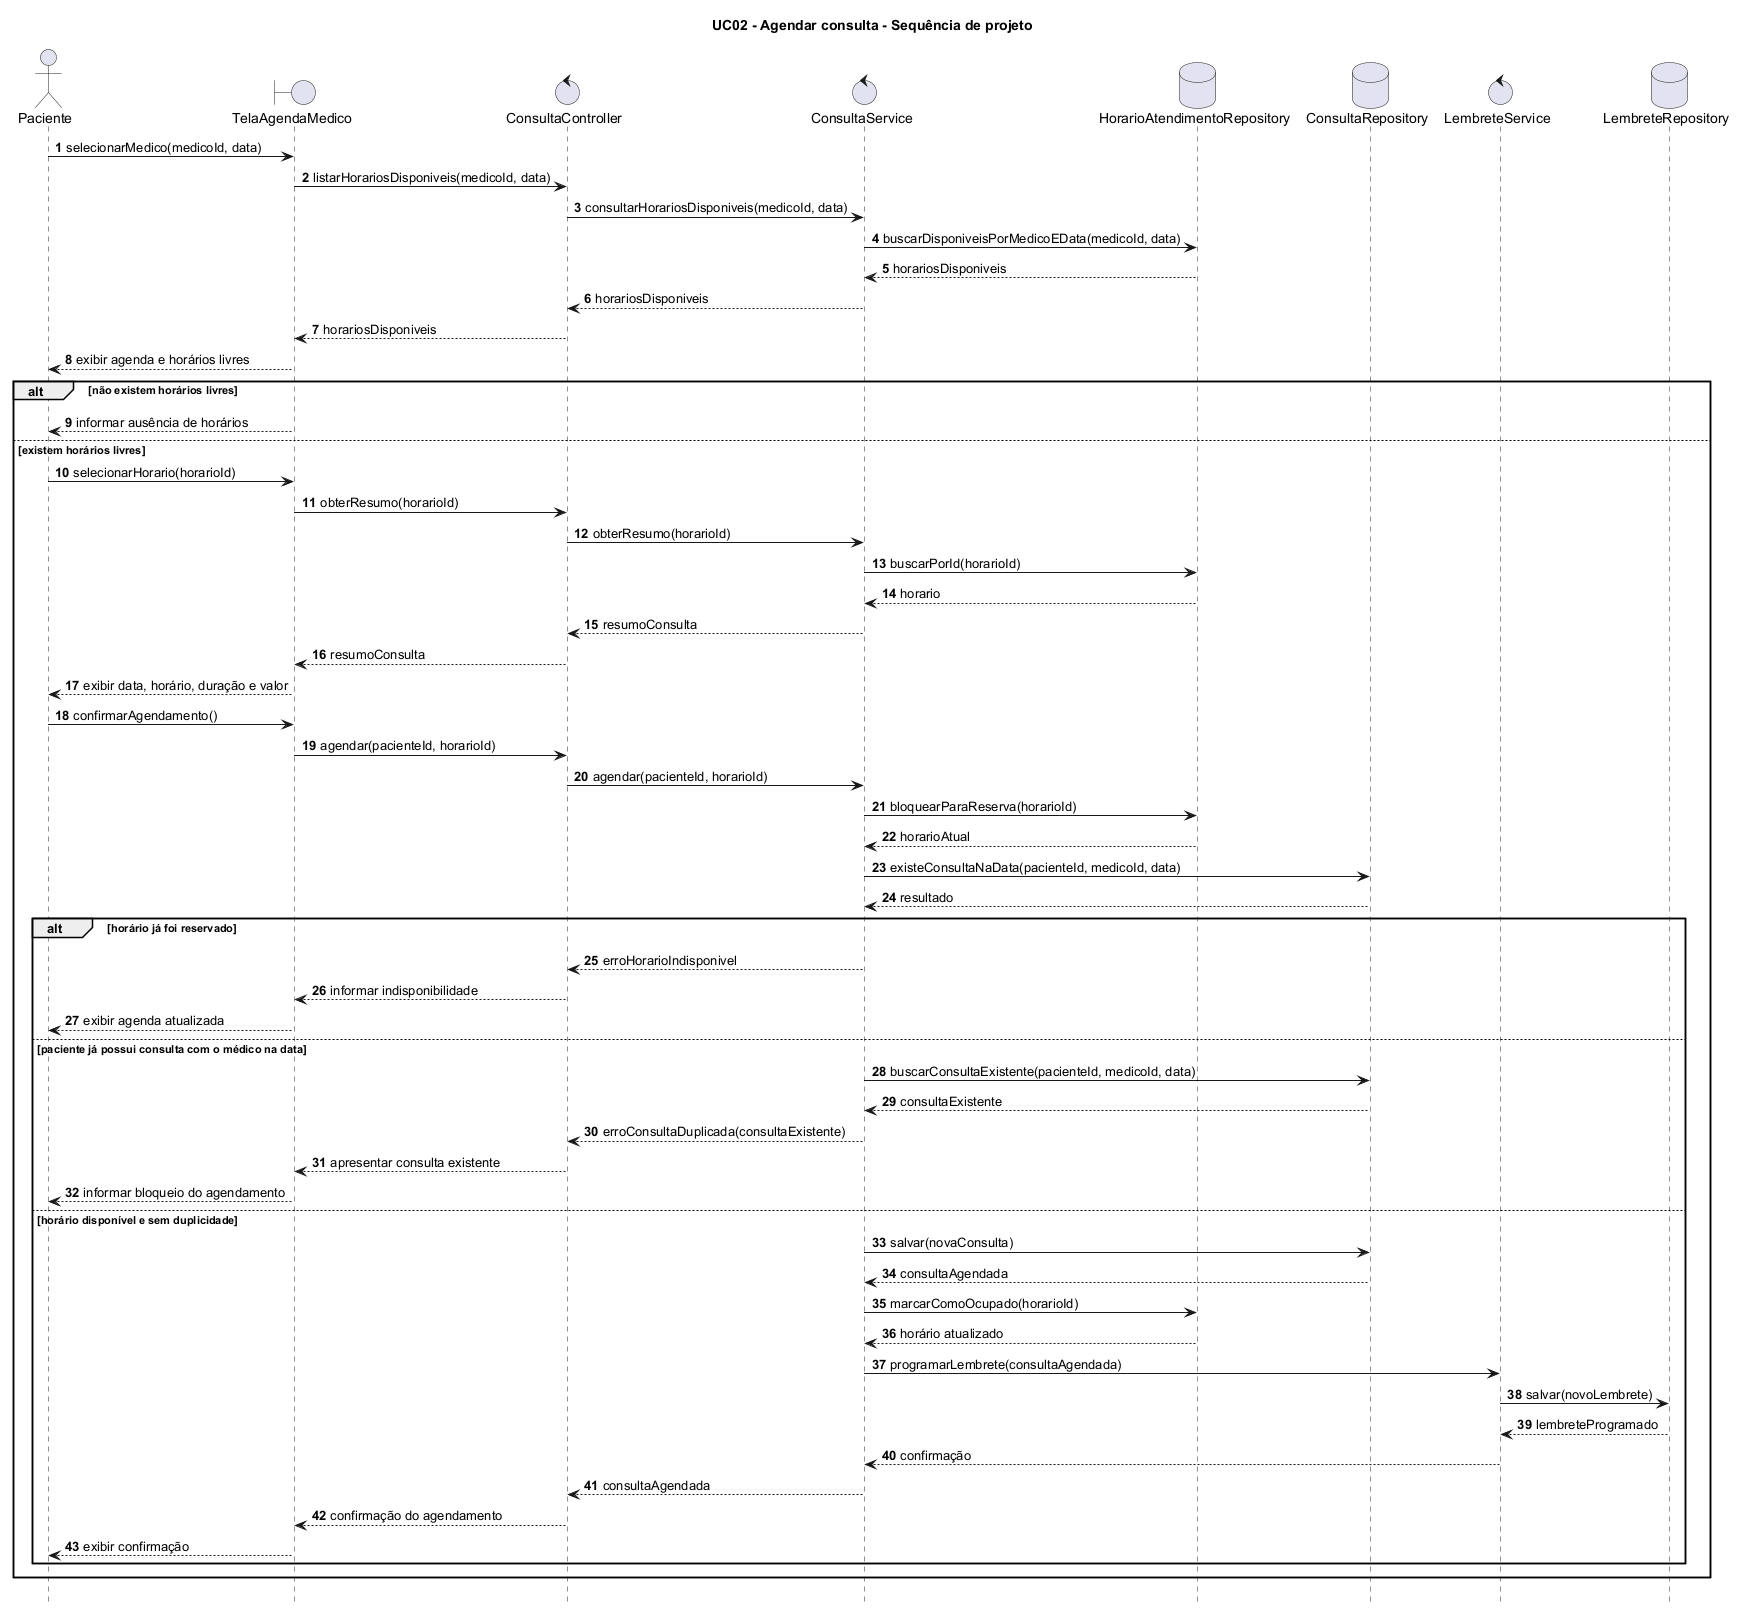

The diagram above was rendered by PlantUML. Its source (embedded in the PNG):
@startuml

title UC02 - Agendar consulta - Sequência de projeto
hide footbox
autonumber

actor Paciente
boundary "TelaAgendaMedico" as Tela
control "ConsultaController" as Controller
control "ConsultaService" as Service
database "HorarioAtendimentoRepository" as HorarioRepo
database "ConsultaRepository" as ConsultaRepo
control "LembreteService" as LembreteService
database "LembreteRepository" as LembreteRepo

Paciente -> Tela : selecionarMedico(medicoId, data)
Tela -> Controller : listarHorariosDisponiveis(medicoId, data)
Controller -> Service : consultarHorariosDisponiveis(medicoId, data)
Service -> HorarioRepo : buscarDisponiveisPorMedicoEData(medicoId, data)
HorarioRepo --> Service : horariosDisponiveis
Service --> Controller : horariosDisponiveis
Controller --> Tela : horariosDisponiveis
Tela --> Paciente : exibir agenda e horários livres

alt não existem horários livres
    Tela --> Paciente : informar ausência de horários
else existem horários livres
    Paciente -> Tela : selecionarHorario(horarioId)
    Tela -> Controller : obterResumo(horarioId)
    Controller -> Service : obterResumo(horarioId)
    Service -> HorarioRepo : buscarPorId(horarioId)
    HorarioRepo --> Service : horario
    Service --> Controller : resumoConsulta
    Controller --> Tela : resumoConsulta
    Tela --> Paciente : exibir data, horário, duração e valor

    Paciente -> Tela : confirmarAgendamento()
    Tela -> Controller : agendar(pacienteId, horarioId)
    Controller -> Service : agendar(pacienteId, horarioId)

    Service -> HorarioRepo : bloquearParaReserva(horarioId)
    HorarioRepo --> Service : horarioAtual
    Service -> ConsultaRepo : existeConsultaNaData(pacienteId, medicoId, data)
    ConsultaRepo --> Service : resultado

    alt horário já foi reservado
        Service --> Controller : erroHorarioIndisponivel
        Controller --> Tela : informar indisponibilidade
        Tela --> Paciente : exibir agenda atualizada
    else paciente já possui consulta com o médico na data
        Service -> ConsultaRepo : buscarConsultaExistente(pacienteId, medicoId, data)
        ConsultaRepo --> Service : consultaExistente
        Service --> Controller : erroConsultaDuplicada(consultaExistente)
        Controller --> Tela : apresentar consulta existente
        Tela --> Paciente : informar bloqueio do agendamento
    else horário disponível e sem duplicidade
        Service -> ConsultaRepo : salvar(novaConsulta)
        ConsultaRepo --> Service : consultaAgendada
        Service -> HorarioRepo : marcarComoOcupado(horarioId)
        HorarioRepo --> Service : horário atualizado
        Service -> LembreteService : programarLembrete(consultaAgendada)
        LembreteService -> LembreteRepo : salvar(novoLembrete)
        LembreteRepo --> LembreteService : lembreteProgramado
        LembreteService --> Service : confirmação
        Service --> Controller : consultaAgendada
        Controller --> Tela : confirmação do agendamento
        Tela --> Paciente : exibir confirmação
    end
end

@enduml